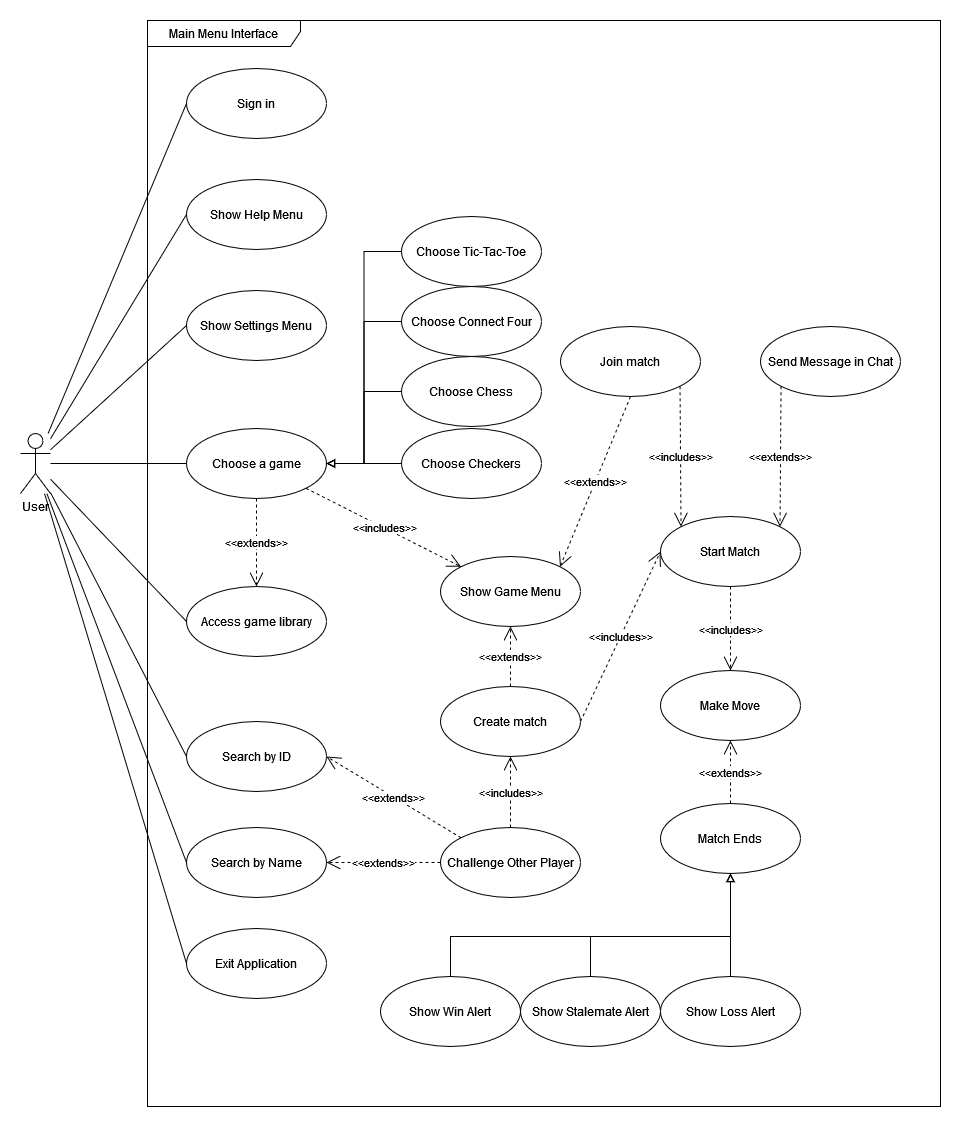

The diagram above was exported from draw.io. Its source (the exported page's mxGraphModel, read from the mxfile embedded in the PNG):
<mxGraphModel dx="2193" dy="1378" grid="1" gridSize="10" guides="1" tooltips="1" connect="1" arrows="1" fold="1" page="0" pageScale="1" pageWidth="850" pageHeight="1100" math="0" shadow="0">
  <root>
    <mxCell id="0" />
    <mxCell id="1" parent="0" />
    <mxCell id="4pkz_irvABSzZAmDK5Hf-1" value="Main Menu Interface" style="shape=umlFrame;whiteSpace=wrap;html=1;pointerEvents=0;width=153;height=26;" vertex="1" parent="1">
      <mxGeometry x="67" y="-136" width="793" height="1086" as="geometry" />
    </mxCell>
    <mxCell id="4pkz_irvABSzZAmDK5Hf-15" style="rounded=0;orthogonalLoop=1;jettySize=auto;html=1;entryX=0;entryY=0.5;entryDx=0;entryDy=0;endArrow=none;endFill=0;" edge="1" parent="1" source="4pkz_irvABSzZAmDK5Hf-2" target="4pkz_irvABSzZAmDK5Hf-3">
      <mxGeometry relative="1" as="geometry" />
    </mxCell>
    <mxCell id="4pkz_irvABSzZAmDK5Hf-16" style="rounded=0;orthogonalLoop=1;jettySize=auto;html=1;entryX=0;entryY=0.5;entryDx=0;entryDy=0;endArrow=none;endFill=0;" edge="1" parent="1" source="4pkz_irvABSzZAmDK5Hf-2" target="4pkz_irvABSzZAmDK5Hf-4">
      <mxGeometry relative="1" as="geometry" />
    </mxCell>
    <mxCell id="4pkz_irvABSzZAmDK5Hf-18" style="rounded=0;orthogonalLoop=1;jettySize=auto;html=1;entryX=0;entryY=0.5;entryDx=0;entryDy=0;endArrow=none;endFill=0;" edge="1" parent="1" source="4pkz_irvABSzZAmDK5Hf-2" target="4pkz_irvABSzZAmDK5Hf-6">
      <mxGeometry relative="1" as="geometry" />
    </mxCell>
    <mxCell id="4pkz_irvABSzZAmDK5Hf-19" style="rounded=0;orthogonalLoop=1;jettySize=auto;html=1;entryX=0;entryY=0.5;entryDx=0;entryDy=0;endArrow=none;endFill=0;" edge="1" parent="1" source="4pkz_irvABSzZAmDK5Hf-2" target="4pkz_irvABSzZAmDK5Hf-8">
      <mxGeometry relative="1" as="geometry" />
    </mxCell>
    <mxCell id="4pkz_irvABSzZAmDK5Hf-20" style="rounded=0;orthogonalLoop=1;jettySize=auto;html=1;entryX=0;entryY=0.5;entryDx=0;entryDy=0;endArrow=none;endFill=0;" edge="1" parent="1" source="4pkz_irvABSzZAmDK5Hf-2" target="4pkz_irvABSzZAmDK5Hf-7">
      <mxGeometry relative="1" as="geometry" />
    </mxCell>
    <mxCell id="4pkz_irvABSzZAmDK5Hf-21" style="rounded=0;orthogonalLoop=1;jettySize=auto;html=1;entryX=0;entryY=0.5;entryDx=0;entryDy=0;endArrow=none;endFill=0;" edge="1" parent="1" source="4pkz_irvABSzZAmDK5Hf-2" target="4pkz_irvABSzZAmDK5Hf-9">
      <mxGeometry relative="1" as="geometry" />
    </mxCell>
    <mxCell id="4pkz_irvABSzZAmDK5Hf-27" style="rounded=0;orthogonalLoop=1;jettySize=auto;html=1;entryX=0;entryY=0.5;entryDx=0;entryDy=0;endArrow=none;endFill=0;" edge="1" parent="1" source="4pkz_irvABSzZAmDK5Hf-2" target="4pkz_irvABSzZAmDK5Hf-23">
      <mxGeometry relative="1" as="geometry" />
    </mxCell>
    <mxCell id="4pkz_irvABSzZAmDK5Hf-36" style="rounded=0;orthogonalLoop=1;jettySize=auto;html=1;entryX=0;entryY=0.5;entryDx=0;entryDy=0;endArrow=none;endFill=0;" edge="1" parent="1" source="4pkz_irvABSzZAmDK5Hf-2" target="4pkz_irvABSzZAmDK5Hf-5">
      <mxGeometry relative="1" as="geometry" />
    </mxCell>
    <mxCell id="4pkz_irvABSzZAmDK5Hf-2" value="User" style="shape=umlActor;verticalLabelPosition=bottom;verticalAlign=top;html=1;" vertex="1" parent="1">
      <mxGeometry x="-60" y="277" width="30" height="60" as="geometry" />
    </mxCell>
    <mxCell id="4pkz_irvABSzZAmDK5Hf-3" value="Sign in" style="ellipse;whiteSpace=wrap;html=1;" vertex="1" parent="1">
      <mxGeometry x="106" y="-88" width="140" height="70" as="geometry" />
    </mxCell>
    <mxCell id="4pkz_irvABSzZAmDK5Hf-4" value="Show Settings Menu" style="ellipse;whiteSpace=wrap;html=1;" vertex="1" parent="1">
      <mxGeometry x="106" y="134" width="140" height="70" as="geometry" />
    </mxCell>
    <mxCell id="4pkz_irvABSzZAmDK5Hf-5" value="Choose a game" style="ellipse;whiteSpace=wrap;html=1;" vertex="1" parent="1">
      <mxGeometry x="106" y="272" width="140" height="70" as="geometry" />
    </mxCell>
    <mxCell id="4pkz_irvABSzZAmDK5Hf-6" value="Access game library" style="ellipse;whiteSpace=wrap;html=1;" vertex="1" parent="1">
      <mxGeometry x="106" y="430" width="140" height="70" as="geometry" />
    </mxCell>
    <mxCell id="4pkz_irvABSzZAmDK5Hf-7" value="Search by Name" style="ellipse;whiteSpace=wrap;html=1;" vertex="1" parent="1">
      <mxGeometry x="106" y="671" width="140" height="70" as="geometry" />
    </mxCell>
    <mxCell id="4pkz_irvABSzZAmDK5Hf-8" value="Search by ID" style="ellipse;whiteSpace=wrap;html=1;" vertex="1" parent="1">
      <mxGeometry x="106" y="565" width="140" height="70" as="geometry" />
    </mxCell>
    <mxCell id="4pkz_irvABSzZAmDK5Hf-9" value="Exit Application" style="ellipse;whiteSpace=wrap;html=1;" vertex="1" parent="1">
      <mxGeometry x="106" y="772" width="140" height="70" as="geometry" />
    </mxCell>
    <mxCell id="4pkz_irvABSzZAmDK5Hf-10" value="Challenge Other Player" style="ellipse;whiteSpace=wrap;html=1;" vertex="1" parent="1">
      <mxGeometry x="360" y="671" width="140" height="70" as="geometry" />
    </mxCell>
    <mxCell id="4pkz_irvABSzZAmDK5Hf-11" value="Join match" style="ellipse;whiteSpace=wrap;html=1;" vertex="1" parent="1">
      <mxGeometry x="480" y="170" width="140" height="70" as="geometry" />
    </mxCell>
    <mxCell id="4pkz_irvABSzZAmDK5Hf-33" style="edgeStyle=orthogonalEdgeStyle;rounded=0;orthogonalLoop=1;jettySize=auto;html=1;entryX=1;entryY=0.5;entryDx=0;entryDy=0;endArrow=block;endFill=0;" edge="1" parent="1" source="4pkz_irvABSzZAmDK5Hf-12" target="4pkz_irvABSzZAmDK5Hf-5">
      <mxGeometry relative="1" as="geometry" />
    </mxCell>
    <mxCell id="4pkz_irvABSzZAmDK5Hf-12" value="Choose Connect Four" style="ellipse;whiteSpace=wrap;html=1;" vertex="1" parent="1">
      <mxGeometry x="321" y="130" width="140" height="70" as="geometry" />
    </mxCell>
    <mxCell id="4pkz_irvABSzZAmDK5Hf-34" style="edgeStyle=orthogonalEdgeStyle;rounded=0;orthogonalLoop=1;jettySize=auto;html=1;entryX=1;entryY=0.5;entryDx=0;entryDy=0;endArrow=block;endFill=0;" edge="1" parent="1" source="4pkz_irvABSzZAmDK5Hf-13" target="4pkz_irvABSzZAmDK5Hf-5">
      <mxGeometry relative="1" as="geometry" />
    </mxCell>
    <mxCell id="4pkz_irvABSzZAmDK5Hf-13" value="Choose Chess" style="ellipse;whiteSpace=wrap;html=1;" vertex="1" parent="1">
      <mxGeometry x="321" y="200" width="140" height="70" as="geometry" />
    </mxCell>
    <mxCell id="4pkz_irvABSzZAmDK5Hf-22" value="Start Match" style="ellipse;whiteSpace=wrap;html=1;" vertex="1" parent="1">
      <mxGeometry x="580" y="360" width="140" height="70" as="geometry" />
    </mxCell>
    <mxCell id="4pkz_irvABSzZAmDK5Hf-23" value="Show Help Menu" style="ellipse;whiteSpace=wrap;html=1;" vertex="1" parent="1">
      <mxGeometry x="106" y="23" width="140" height="70" as="geometry" />
    </mxCell>
    <mxCell id="4pkz_irvABSzZAmDK5Hf-24" value="Create match" style="ellipse;whiteSpace=wrap;html=1;" vertex="1" parent="1">
      <mxGeometry x="360" y="530" width="140" height="70" as="geometry" />
    </mxCell>
    <mxCell id="4pkz_irvABSzZAmDK5Hf-25" value="&amp;lt;&amp;lt;extends&amp;gt;&amp;gt;" style="endArrow=open;endSize=12;dashed=1;html=1;rounded=0;exitX=0;exitY=0.5;exitDx=0;exitDy=0;entryX=1;entryY=0.5;entryDx=0;entryDy=0;" edge="1" parent="1" source="4pkz_irvABSzZAmDK5Hf-10" target="4pkz_irvABSzZAmDK5Hf-7">
      <mxGeometry width="160" relative="1" as="geometry">
        <mxPoint x="307" y="638" as="sourcePoint" />
        <mxPoint x="467" y="638" as="targetPoint" />
      </mxGeometry>
    </mxCell>
    <mxCell id="4pkz_irvABSzZAmDK5Hf-26" value="&amp;lt;&amp;lt;extends&amp;gt;&amp;gt;" style="endArrow=open;endSize=12;dashed=1;html=1;rounded=0;exitX=0;exitY=0;exitDx=0;exitDy=0;entryX=1;entryY=0.5;entryDx=0;entryDy=0;" edge="1" parent="1" source="4pkz_irvABSzZAmDK5Hf-10" target="4pkz_irvABSzZAmDK5Hf-8">
      <mxGeometry width="160" relative="1" as="geometry">
        <mxPoint x="278" y="458" as="sourcePoint" />
        <mxPoint x="438" y="458" as="targetPoint" />
      </mxGeometry>
    </mxCell>
    <mxCell id="4pkz_irvABSzZAmDK5Hf-29" value="&amp;lt;&amp;lt;extends&amp;gt;&amp;gt;" style="endArrow=open;endSize=12;dashed=1;html=1;rounded=0;exitX=0.5;exitY=1;exitDx=0;exitDy=0;entryX=0.5;entryY=0;entryDx=0;entryDy=0;" edge="1" parent="1" source="4pkz_irvABSzZAmDK5Hf-5" target="4pkz_irvABSzZAmDK5Hf-6">
      <mxGeometry width="160" relative="1" as="geometry">
        <mxPoint x="366" y="443" as="sourcePoint" />
        <mxPoint x="438" y="414" as="targetPoint" />
      </mxGeometry>
    </mxCell>
    <mxCell id="4pkz_irvABSzZAmDK5Hf-32" style="edgeStyle=orthogonalEdgeStyle;rounded=0;orthogonalLoop=1;jettySize=auto;html=1;entryX=1;entryY=0.5;entryDx=0;entryDy=0;endArrow=block;endFill=0;" edge="1" parent="1" source="4pkz_irvABSzZAmDK5Hf-30" target="4pkz_irvABSzZAmDK5Hf-5">
      <mxGeometry relative="1" as="geometry" />
    </mxCell>
    <mxCell id="4pkz_irvABSzZAmDK5Hf-30" value="Choose Tic-Tac-Toe" style="ellipse;whiteSpace=wrap;html=1;" vertex="1" parent="1">
      <mxGeometry x="321" y="60" width="140" height="70" as="geometry" />
    </mxCell>
    <mxCell id="4pkz_irvABSzZAmDK5Hf-35" style="edgeStyle=orthogonalEdgeStyle;rounded=0;orthogonalLoop=1;jettySize=auto;html=1;entryX=1;entryY=0.5;entryDx=0;entryDy=0;endArrow=block;endFill=0;" edge="1" parent="1" source="4pkz_irvABSzZAmDK5Hf-31" target="4pkz_irvABSzZAmDK5Hf-5">
      <mxGeometry relative="1" as="geometry" />
    </mxCell>
    <mxCell id="4pkz_irvABSzZAmDK5Hf-31" value="Choose Checkers" style="ellipse;whiteSpace=wrap;html=1;" vertex="1" parent="1">
      <mxGeometry x="321" y="272" width="140" height="70" as="geometry" />
    </mxCell>
    <mxCell id="4pkz_irvABSzZAmDK5Hf-41" value="&amp;lt;&amp;lt;includes&amp;gt;&amp;gt;" style="endArrow=open;endSize=12;dashed=1;html=1;rounded=0;exitX=0.5;exitY=0;exitDx=0;exitDy=0;entryX=0.5;entryY=1;entryDx=0;entryDy=0;" edge="1" parent="1" source="4pkz_irvABSzZAmDK5Hf-10" target="4pkz_irvABSzZAmDK5Hf-24">
      <mxGeometry width="160" relative="1" as="geometry">
        <mxPoint x="479.91870674094025" y="565.4636865171647" as="sourcePoint" />
        <mxPoint x="597" y="504" as="targetPoint" />
      </mxGeometry>
    </mxCell>
    <mxCell id="4pkz_irvABSzZAmDK5Hf-45" value="&amp;lt;&amp;lt;includes&amp;gt;&amp;gt;" style="endArrow=open;endSize=12;dashed=1;html=1;rounded=0;exitX=1;exitY=1;exitDx=0;exitDy=0;entryX=0;entryY=0;entryDx=0;entryDy=0;" edge="1" parent="1" source="4pkz_irvABSzZAmDK5Hf-11" target="4pkz_irvABSzZAmDK5Hf-22">
      <mxGeometry x="-0.0046" width="160" relative="1" as="geometry">
        <mxPoint x="480" y="448" as="sourcePoint" />
        <mxPoint x="688" y="517" as="targetPoint" />
        <mxPoint as="offset" />
      </mxGeometry>
    </mxCell>
    <mxCell id="4pkz_irvABSzZAmDK5Hf-46" value="&amp;lt;&amp;lt;includes&amp;gt;&amp;gt;" style="endArrow=open;endSize=12;dashed=1;html=1;rounded=0;exitX=1;exitY=0.5;exitDx=0;exitDy=0;entryX=0;entryY=0.5;entryDx=0;entryDy=0;" edge="1" parent="1" source="4pkz_irvABSzZAmDK5Hf-24" target="4pkz_irvABSzZAmDK5Hf-22">
      <mxGeometry width="160" relative="1" as="geometry">
        <mxPoint x="635" y="553" as="sourcePoint" />
        <mxPoint x="795" y="553" as="targetPoint" />
      </mxGeometry>
    </mxCell>
    <mxCell id="4pkz_irvABSzZAmDK5Hf-49" value="Match Ends" style="ellipse;whiteSpace=wrap;html=1;" vertex="1" parent="1">
      <mxGeometry x="580" y="647" width="140" height="70" as="geometry" />
    </mxCell>
    <mxCell id="4pkz_irvABSzZAmDK5Hf-56" style="rounded=0;orthogonalLoop=1;jettySize=auto;html=1;entryX=0.5;entryY=1;entryDx=0;entryDy=0;endArrow=block;endFill=0;exitX=0.5;exitY=0;exitDx=0;exitDy=0;edgeStyle=orthogonalEdgeStyle;" edge="1" parent="1" source="4pkz_irvABSzZAmDK5Hf-51" target="4pkz_irvABSzZAmDK5Hf-49">
      <mxGeometry relative="1" as="geometry">
        <mxPoint x="569.9999999999995" y="682" as="targetPoint" />
        <Array as="points">
          <mxPoint x="370" y="780" />
          <mxPoint x="650" y="780" />
        </Array>
      </mxGeometry>
    </mxCell>
    <mxCell id="4pkz_irvABSzZAmDK5Hf-51" value="Show Win Alert" style="ellipse;whiteSpace=wrap;html=1;" vertex="1" parent="1">
      <mxGeometry x="300" y="820" width="140" height="70" as="geometry" />
    </mxCell>
    <mxCell id="4pkz_irvABSzZAmDK5Hf-70" style="edgeStyle=orthogonalEdgeStyle;rounded=0;orthogonalLoop=1;jettySize=auto;html=1;entryX=0.5;entryY=1;entryDx=0;entryDy=0;endArrow=block;endFill=0;" edge="1" parent="1" source="4pkz_irvABSzZAmDK5Hf-52" target="4pkz_irvABSzZAmDK5Hf-49">
      <mxGeometry relative="1" as="geometry" />
    </mxCell>
    <mxCell id="4pkz_irvABSzZAmDK5Hf-52" value="Show Loss Alert" style="ellipse;whiteSpace=wrap;html=1;" vertex="1" parent="1">
      <mxGeometry x="580" y="820" width="140" height="70" as="geometry" />
    </mxCell>
    <mxCell id="4pkz_irvABSzZAmDK5Hf-69" style="edgeStyle=orthogonalEdgeStyle;rounded=0;orthogonalLoop=1;jettySize=auto;html=1;entryX=0.5;entryY=1;entryDx=0;entryDy=0;exitX=0.5;exitY=0;exitDx=0;exitDy=0;endArrow=block;endFill=0;" edge="1" parent="1" source="4pkz_irvABSzZAmDK5Hf-53" target="4pkz_irvABSzZAmDK5Hf-49">
      <mxGeometry relative="1" as="geometry">
        <Array as="points">
          <mxPoint x="510" y="780" />
          <mxPoint x="650" y="780" />
        </Array>
      </mxGeometry>
    </mxCell>
    <mxCell id="4pkz_irvABSzZAmDK5Hf-53" value="Show Stalemate Alert" style="ellipse;whiteSpace=wrap;html=1;" vertex="1" parent="1">
      <mxGeometry x="440" y="820" width="140" height="70" as="geometry" />
    </mxCell>
    <mxCell id="4pkz_irvABSzZAmDK5Hf-61" value="Make Move" style="ellipse;whiteSpace=wrap;html=1;" vertex="1" parent="1">
      <mxGeometry x="580" y="514" width="140" height="70" as="geometry" />
    </mxCell>
    <mxCell id="4pkz_irvABSzZAmDK5Hf-63" value="&amp;lt;&amp;lt;includes&amp;gt;&amp;gt;" style="endArrow=open;endSize=12;dashed=1;html=1;rounded=0;exitX=0.5;exitY=1;exitDx=0;exitDy=0;entryX=0.5;entryY=0;entryDx=0;entryDy=0;" edge="1" parent="1" source="4pkz_irvABSzZAmDK5Hf-22" target="4pkz_irvABSzZAmDK5Hf-61">
      <mxGeometry width="160" relative="1" as="geometry">
        <mxPoint x="672" y="454" as="sourcePoint" />
        <mxPoint x="832" y="454" as="targetPoint" />
      </mxGeometry>
    </mxCell>
    <mxCell id="4pkz_irvABSzZAmDK5Hf-64" value="&amp;lt;&amp;lt;extends&amp;gt;&amp;gt;" style="endArrow=open;endSize=12;dashed=1;html=1;rounded=0;exitX=0.5;exitY=0;exitDx=0;exitDy=0;entryX=0.5;entryY=1;entryDx=0;entryDy=0;" edge="1" parent="1" source="4pkz_irvABSzZAmDK5Hf-49" target="4pkz_irvABSzZAmDK5Hf-61">
      <mxGeometry width="160" relative="1" as="geometry">
        <mxPoint x="569" y="590" as="sourcePoint" />
        <mxPoint x="729" y="590" as="targetPoint" />
      </mxGeometry>
    </mxCell>
    <mxCell id="4pkz_irvABSzZAmDK5Hf-65" value="Show Game Menu" style="ellipse;whiteSpace=wrap;html=1;" vertex="1" parent="1">
      <mxGeometry x="360" y="400" width="140" height="70" as="geometry" />
    </mxCell>
    <mxCell id="4pkz_irvABSzZAmDK5Hf-66" value="&amp;lt;&amp;lt;includes&amp;gt;&amp;gt;" style="endArrow=open;endSize=12;dashed=1;html=1;rounded=0;exitX=1;exitY=1;exitDx=0;exitDy=0;entryX=0;entryY=0;entryDx=0;entryDy=0;" edge="1" parent="1" source="4pkz_irvABSzZAmDK5Hf-5" target="4pkz_irvABSzZAmDK5Hf-65">
      <mxGeometry width="160" relative="1" as="geometry">
        <mxPoint x="270" y="360" as="sourcePoint" />
        <mxPoint x="430" y="360" as="targetPoint" />
      </mxGeometry>
    </mxCell>
    <mxCell id="4pkz_irvABSzZAmDK5Hf-67" value="&amp;lt;&amp;lt;extends&amp;gt;&amp;gt;" style="endArrow=open;endSize=12;dashed=1;html=1;rounded=0;exitX=0.5;exitY=0;exitDx=0;exitDy=0;entryX=0.5;entryY=1;entryDx=0;entryDy=0;" edge="1" parent="1" source="4pkz_irvABSzZAmDK5Hf-24" target="4pkz_irvABSzZAmDK5Hf-65">
      <mxGeometry width="160" relative="1" as="geometry">
        <mxPoint x="330" y="480" as="sourcePoint" />
        <mxPoint x="490" y="480" as="targetPoint" />
      </mxGeometry>
    </mxCell>
    <mxCell id="4pkz_irvABSzZAmDK5Hf-68" value="&amp;lt;&amp;lt;extends&amp;gt;&amp;gt;" style="endArrow=open;endSize=12;dashed=1;html=1;rounded=0;exitX=0.5;exitY=1;exitDx=0;exitDy=0;entryX=1;entryY=0;entryDx=0;entryDy=0;" edge="1" parent="1" source="4pkz_irvABSzZAmDK5Hf-11" target="4pkz_irvABSzZAmDK5Hf-65">
      <mxGeometry width="160" relative="1" as="geometry">
        <mxPoint x="480" y="390" as="sourcePoint" />
        <mxPoint x="640" y="390" as="targetPoint" />
      </mxGeometry>
    </mxCell>
    <mxCell id="4pkz_irvABSzZAmDK5Hf-71" value="Send Message in Chat" style="ellipse;whiteSpace=wrap;html=1;" vertex="1" parent="1">
      <mxGeometry x="680" y="170" width="140" height="70" as="geometry" />
    </mxCell>
    <mxCell id="4pkz_irvABSzZAmDK5Hf-73" value="&amp;lt;&amp;lt;extends&amp;gt;&amp;gt;" style="endArrow=open;endSize=12;dashed=1;html=1;rounded=0;exitX=0;exitY=1;exitDx=0;exitDy=0;entryX=1;entryY=0;entryDx=0;entryDy=0;" edge="1" parent="1" source="4pkz_irvABSzZAmDK5Hf-71" target="4pkz_irvABSzZAmDK5Hf-22">
      <mxGeometry width="160" relative="1" as="geometry">
        <mxPoint x="800" y="450" as="sourcePoint" />
        <mxPoint x="960" y="450" as="targetPoint" />
      </mxGeometry>
    </mxCell>
  </root>
</mxGraphModel>